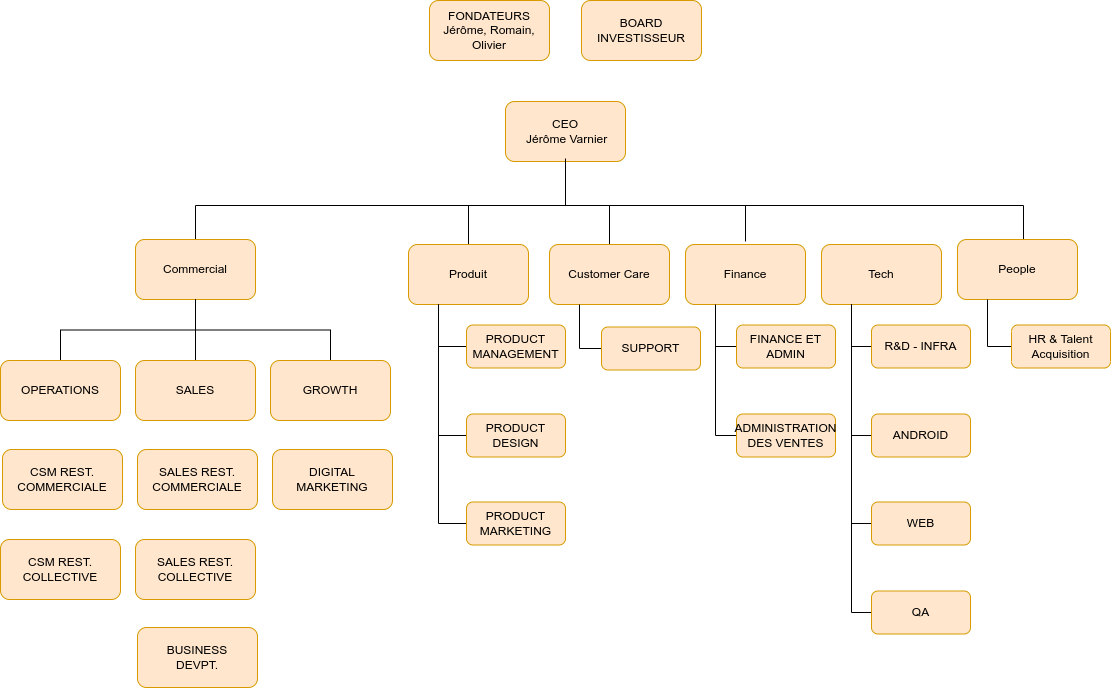

The diagram above was exported from draw.io. Its source (the exported page's mxGraphModel, read from the mxfile embedded in the PNG):
<mxGraphModel dx="1376" dy="893" grid="0" gridSize="10" guides="1" tooltips="1" connect="1" arrows="1" fold="1" page="1" pageScale="1" pageWidth="1169" pageHeight="827" math="0" shadow="0">
  <root>
    <mxCell id="0" />
    <mxCell id="1" parent="0" />
    <mxCell id="5NEU0RGubXOLUlsoByYT-1" value="FONDATEURS&lt;br&gt;Jérôme, Romain, Olivier" style="rounded=1;whiteSpace=wrap;html=1;fillColor=#ffe6cc;strokeColor=#d79b00;" vertex="1" parent="1">
      <mxGeometry x="449" y="37" width="120" height="60" as="geometry" />
    </mxCell>
    <mxCell id="5NEU0RGubXOLUlsoByYT-2" value="BOARD&lt;br/&gt;INVESTISSEUR" style="rounded=1;whiteSpace=wrap;html=1;fillColor=#ffe6cc;strokeColor=#d79b00;" vertex="1" parent="1">
      <mxGeometry x="601" y="37" width="120" height="60" as="geometry" />
    </mxCell>
    <mxCell id="5NEU0RGubXOLUlsoByYT-3" value="CEO&lt;br&gt;&amp;nbsp;Jérôme Varnier" style="rounded=1;whiteSpace=wrap;html=1;fillColor=#ffe6cc;strokeColor=#d79b00;" vertex="1" parent="1">
      <mxGeometry x="525" y="138" width="120" height="60" as="geometry" />
    </mxCell>
    <mxCell id="feFBZdz43HPHLCjJrqV2-11" style="edgeStyle=orthogonalEdgeStyle;rounded=0;orthogonalLoop=1;jettySize=auto;html=1;endArrow=none;endFill=0;exitX=0.5;exitY=0;exitDx=0;exitDy=0;" edge="1" parent="1" source="5NEU0RGubXOLUlsoByYT-4">
      <mxGeometry relative="1" as="geometry">
        <mxPoint x="214" y="264" as="sourcePoint" />
        <mxPoint x="585" y="197" as="targetPoint" />
        <Array as="points">
          <mxPoint x="215" y="242" />
          <mxPoint x="585" y="242" />
        </Array>
      </mxGeometry>
    </mxCell>
    <mxCell id="5NEU0RGubXOLUlsoByYT-4" value="Commercial" style="rounded=1;whiteSpace=wrap;html=1;fillColor=#ffe6cc;strokeColor=#d79b00;" vertex="1" parent="1">
      <mxGeometry x="155" y="276" width="120" height="60" as="geometry" />
    </mxCell>
    <mxCell id="feFBZdz43HPHLCjJrqV2-22" style="edgeStyle=orthogonalEdgeStyle;rounded=0;orthogonalLoop=1;jettySize=auto;html=1;exitX=0.5;exitY=0;exitDx=0;exitDy=0;endArrow=none;endFill=0;" edge="1" parent="1" source="5NEU0RGubXOLUlsoByYT-5" target="5NEU0RGubXOLUlsoByYT-4">
      <mxGeometry relative="1" as="geometry" />
    </mxCell>
    <mxCell id="5NEU0RGubXOLUlsoByYT-5" value="OPERATIONS" style="rounded=1;whiteSpace=wrap;html=1;fillColor=#ffe6cc;strokeColor=#d79b00;" vertex="1" parent="1">
      <mxGeometry x="20" y="397" width="120" height="60" as="geometry" />
    </mxCell>
    <mxCell id="feFBZdz43HPHLCjJrqV2-32" style="edgeStyle=orthogonalEdgeStyle;rounded=0;orthogonalLoop=1;jettySize=auto;html=1;exitX=0.5;exitY=0;exitDx=0;exitDy=0;entryX=0.5;entryY=1;entryDx=0;entryDy=0;endArrow=none;endFill=0;" edge="1" parent="1">
      <mxGeometry relative="1" as="geometry">
        <mxPoint x="488" y="283" as="sourcePoint" />
        <mxPoint x="585" y="200" as="targetPoint" />
        <Array as="points">
          <mxPoint x="488" y="242" />
          <mxPoint x="585" y="242" />
        </Array>
      </mxGeometry>
    </mxCell>
    <mxCell id="5NEU0RGubXOLUlsoByYT-8" value="Produit" style="rounded=1;whiteSpace=wrap;html=1;fillColor=#ffe6cc;strokeColor=#d79b00;" vertex="1" parent="1">
      <mxGeometry x="428" y="281" width="120" height="60" as="geometry" />
    </mxCell>
    <mxCell id="feFBZdz43HPHLCjJrqV2-38" style="edgeStyle=orthogonalEdgeStyle;rounded=0;orthogonalLoop=1;jettySize=auto;html=1;exitX=0.25;exitY=1;exitDx=0;exitDy=0;entryX=0;entryY=0.5;entryDx=0;entryDy=0;endArrow=none;endFill=0;" edge="1" parent="1" source="5NEU0RGubXOLUlsoByYT-9" target="5NEU0RGubXOLUlsoByYT-28">
      <mxGeometry relative="1" as="geometry" />
    </mxCell>
    <mxCell id="feFBZdz43HPHLCjJrqV2-40" style="edgeStyle=orthogonalEdgeStyle;rounded=0;orthogonalLoop=1;jettySize=auto;html=1;exitX=0.5;exitY=0;exitDx=0;exitDy=0;entryX=0.5;entryY=1;entryDx=0;entryDy=0;endArrow=none;endFill=0;" edge="1" parent="1">
      <mxGeometry relative="1" as="geometry">
        <mxPoint x="765" y="278" as="sourcePoint" />
        <mxPoint x="585" y="195" as="targetPoint" />
        <Array as="points">
          <mxPoint x="765" y="242" />
          <mxPoint x="585" y="242" />
        </Array>
      </mxGeometry>
    </mxCell>
    <mxCell id="5NEU0RGubXOLUlsoByYT-9" value="Finance" style="rounded=1;whiteSpace=wrap;html=1;fillColor=#ffe6cc;strokeColor=#d79b00;" vertex="1" parent="1">
      <mxGeometry x="705" y="281" width="120" height="60" as="geometry" />
    </mxCell>
    <mxCell id="feFBZdz43HPHLCjJrqV2-13" style="edgeStyle=orthogonalEdgeStyle;rounded=0;orthogonalLoop=1;jettySize=auto;html=1;exitX=0.5;exitY=0;exitDx=0;exitDy=0;entryX=0.5;entryY=1;entryDx=0;entryDy=0;endArrow=none;endFill=0;" edge="1" parent="1" source="5NEU0RGubXOLUlsoByYT-13" target="5NEU0RGubXOLUlsoByYT-3">
      <mxGeometry relative="1" as="geometry">
        <Array as="points">
          <mxPoint x="629" y="242" />
          <mxPoint x="585" y="242" />
        </Array>
      </mxGeometry>
    </mxCell>
    <mxCell id="5NEU0RGubXOLUlsoByYT-13" value="Customer Care" style="rounded=1;whiteSpace=wrap;html=1;fillColor=#ffe6cc;strokeColor=#d79b00;" vertex="1" parent="1">
      <mxGeometry x="569" y="281" width="120" height="60" as="geometry" />
    </mxCell>
    <mxCell id="feFBZdz43HPHLCjJrqV2-16" style="edgeStyle=orthogonalEdgeStyle;rounded=0;orthogonalLoop=1;jettySize=auto;html=1;exitX=0.5;exitY=0;exitDx=0;exitDy=0;endArrow=none;endFill=0;entryX=0.5;entryY=1;entryDx=0;entryDy=0;" edge="1" parent="1" target="5NEU0RGubXOLUlsoByYT-3">
      <mxGeometry relative="1" as="geometry">
        <mxPoint x="1043" y="306" as="sourcePoint" />
        <mxPoint x="585" y="177" as="targetPoint" />
        <Array as="points">
          <mxPoint x="1043" y="242" />
          <mxPoint x="585" y="242" />
        </Array>
      </mxGeometry>
    </mxCell>
    <mxCell id="5NEU0RGubXOLUlsoByYT-14" value="People" style="rounded=1;whiteSpace=wrap;html=1;fillColor=#ffe6cc;strokeColor=#d79b00;" vertex="1" parent="1">
      <mxGeometry x="977" y="276" width="120" height="60" as="geometry" />
    </mxCell>
    <mxCell id="5NEU0RGubXOLUlsoByYT-15" value="Tech" style="rounded=1;whiteSpace=wrap;html=1;fillColor=#ffe6cc;strokeColor=#d79b00;" vertex="1" parent="1">
      <mxGeometry x="841" y="281" width="120" height="60" as="geometry" />
    </mxCell>
    <mxCell id="feFBZdz43HPHLCjJrqV2-18" style="edgeStyle=orthogonalEdgeStyle;rounded=0;orthogonalLoop=1;jettySize=auto;html=1;exitX=0.5;exitY=0;exitDx=0;exitDy=0;entryX=0.5;entryY=1;entryDx=0;entryDy=0;endArrow=none;endFill=0;" edge="1" parent="1" source="5NEU0RGubXOLUlsoByYT-16" target="5NEU0RGubXOLUlsoByYT-4">
      <mxGeometry relative="1" as="geometry" />
    </mxCell>
    <mxCell id="5NEU0RGubXOLUlsoByYT-16" value="SALES" style="rounded=1;whiteSpace=wrap;html=1;fillColor=#ffe6cc;strokeColor=#d79b00;" vertex="1" parent="1">
      <mxGeometry x="155" y="397" width="120" height="60" as="geometry" />
    </mxCell>
    <mxCell id="feFBZdz43HPHLCjJrqV2-21" style="edgeStyle=orthogonalEdgeStyle;rounded=0;orthogonalLoop=1;jettySize=auto;html=1;exitX=0.5;exitY=0;exitDx=0;exitDy=0;entryX=0.5;entryY=1;entryDx=0;entryDy=0;endArrow=none;endFill=0;" edge="1" parent="1" source="5NEU0RGubXOLUlsoByYT-17" target="5NEU0RGubXOLUlsoByYT-4">
      <mxGeometry relative="1" as="geometry" />
    </mxCell>
    <mxCell id="5NEU0RGubXOLUlsoByYT-17" value="GROWTH" style="rounded=1;whiteSpace=wrap;html=1;fillColor=#ffe6cc;strokeColor=#d79b00;" vertex="1" parent="1">
      <mxGeometry x="290" y="397" width="120" height="60" as="geometry" />
    </mxCell>
    <mxCell id="5NEU0RGubXOLUlsoByYT-18" value="CSM REST.&lt;br/&gt;COMMERCIALE" style="rounded=1;whiteSpace=wrap;html=1;fillColor=#ffe6cc;strokeColor=#d79b00;" vertex="1" parent="1">
      <mxGeometry x="22" y="486" width="120" height="60" as="geometry" />
    </mxCell>
    <mxCell id="5NEU0RGubXOLUlsoByYT-19" value="SALES REST.&lt;br/&gt;COMMERCIALE" style="rounded=1;whiteSpace=wrap;html=1;fillColor=#ffe6cc;strokeColor=#d79b00;" vertex="1" parent="1">
      <mxGeometry x="157" y="486" width="120" height="60" as="geometry" />
    </mxCell>
    <mxCell id="5NEU0RGubXOLUlsoByYT-20" value="DIGITAL&lt;br/&gt;MARKETING" style="rounded=1;whiteSpace=wrap;html=1;fillColor=#ffe6cc;strokeColor=#d79b00;" vertex="1" parent="1">
      <mxGeometry x="292" y="486" width="120" height="60" as="geometry" />
    </mxCell>
    <mxCell id="5NEU0RGubXOLUlsoByYT-21" value="CSM REST.&lt;br/&gt;COLLECTIVE" style="rounded=1;whiteSpace=wrap;html=1;fillColor=#ffe6cc;strokeColor=#d79b00;" vertex="1" parent="1">
      <mxGeometry x="20" y="576" width="120" height="60" as="geometry" />
    </mxCell>
    <mxCell id="5NEU0RGubXOLUlsoByYT-22" value="SALES REST.&lt;br/&gt;COLLECTIVE" style="rounded=1;whiteSpace=wrap;html=1;fillColor=#ffe6cc;strokeColor=#d79b00;" vertex="1" parent="1">
      <mxGeometry x="155" y="576" width="120" height="60" as="geometry" />
    </mxCell>
    <mxCell id="5NEU0RGubXOLUlsoByYT-25" value="BUSINESS&lt;br/&gt;DEVPT." style="rounded=1;whiteSpace=wrap;html=1;fillColor=#ffe6cc;strokeColor=#d79b00;" vertex="1" parent="1">
      <mxGeometry x="157" y="664" width="120" height="60" as="geometry" />
    </mxCell>
    <mxCell id="feFBZdz43HPHLCjJrqV2-36" style="edgeStyle=orthogonalEdgeStyle;rounded=0;orthogonalLoop=1;jettySize=auto;html=1;exitX=0;exitY=0.5;exitDx=0;exitDy=0;entryX=0.25;entryY=1;entryDx=0;entryDy=0;endArrow=none;endFill=0;" edge="1" parent="1" source="5NEU0RGubXOLUlsoByYT-27" target="5NEU0RGubXOLUlsoByYT-8">
      <mxGeometry relative="1" as="geometry" />
    </mxCell>
    <mxCell id="5NEU0RGubXOLUlsoByYT-27" value="PRODUCT&lt;br/&gt;MANAGEMENT" style="rounded=1;whiteSpace=wrap;html=1;fillColor=#ffe6cc;strokeColor=#d79b00;" vertex="1" parent="1">
      <mxGeometry x="486" y="361.5" width="99" height="43" as="geometry" />
    </mxCell>
    <mxCell id="5NEU0RGubXOLUlsoByYT-28" value="FINANCE ET&lt;br/&gt;ADMIN" style="rounded=1;whiteSpace=wrap;html=1;fillColor=#ffe6cc;strokeColor=#d79b00;" vertex="1" parent="1">
      <mxGeometry x="756" y="361.5" width="99" height="43" as="geometry" />
    </mxCell>
    <mxCell id="feFBZdz43HPHLCjJrqV2-37" style="edgeStyle=orthogonalEdgeStyle;rounded=0;orthogonalLoop=1;jettySize=auto;html=1;exitX=0;exitY=0.5;exitDx=0;exitDy=0;entryX=0.25;entryY=1;entryDx=0;entryDy=0;endArrow=none;endFill=0;" edge="1" parent="1" source="5NEU0RGubXOLUlsoByYT-29" target="5NEU0RGubXOLUlsoByYT-13">
      <mxGeometry relative="1" as="geometry" />
    </mxCell>
    <mxCell id="5NEU0RGubXOLUlsoByYT-29" value="SUPPORT" style="rounded=1;whiteSpace=wrap;html=1;fillColor=#ffe6cc;strokeColor=#d79b00;" vertex="1" parent="1">
      <mxGeometry x="621" y="363.5" width="99" height="43" as="geometry" />
    </mxCell>
    <mxCell id="feFBZdz43HPHLCjJrqV2-46" style="edgeStyle=orthogonalEdgeStyle;rounded=0;orthogonalLoop=1;jettySize=auto;html=1;exitX=0;exitY=0.5;exitDx=0;exitDy=0;entryX=0.25;entryY=1;entryDx=0;entryDy=0;endArrow=none;endFill=0;" edge="1" parent="1" source="5NEU0RGubXOLUlsoByYT-30" target="5NEU0RGubXOLUlsoByYT-14">
      <mxGeometry relative="1" as="geometry" />
    </mxCell>
    <mxCell id="5NEU0RGubXOLUlsoByYT-30" value="HR &amp;amp; Talent&lt;br/&gt;Acquisition" style="rounded=1;whiteSpace=wrap;html=1;fillColor=#ffe6cc;strokeColor=#d79b00;" vertex="1" parent="1">
      <mxGeometry x="1031" y="361.5" width="99" height="43" as="geometry" />
    </mxCell>
    <mxCell id="feFBZdz43HPHLCjJrqV2-42" style="edgeStyle=orthogonalEdgeStyle;rounded=0;orthogonalLoop=1;jettySize=auto;html=1;exitX=0;exitY=0.5;exitDx=0;exitDy=0;entryX=0.25;entryY=1;entryDx=0;entryDy=0;endArrow=none;endFill=0;" edge="1" parent="1" source="5NEU0RGubXOLUlsoByYT-31" target="5NEU0RGubXOLUlsoByYT-15">
      <mxGeometry relative="1" as="geometry" />
    </mxCell>
    <mxCell id="5NEU0RGubXOLUlsoByYT-31" value="R&amp;amp;D - INFRA" style="rounded=1;whiteSpace=wrap;html=1;fillColor=#ffe6cc;strokeColor=#d79b00;" vertex="1" parent="1">
      <mxGeometry x="891" y="361.5" width="99" height="43" as="geometry" />
    </mxCell>
    <mxCell id="feFBZdz43HPHLCjJrqV2-35" style="edgeStyle=orthogonalEdgeStyle;rounded=0;orthogonalLoop=1;jettySize=auto;html=1;exitX=0;exitY=0.5;exitDx=0;exitDy=0;entryX=0.25;entryY=1;entryDx=0;entryDy=0;endArrow=none;endFill=0;" edge="1" parent="1" source="5NEU0RGubXOLUlsoByYT-32" target="5NEU0RGubXOLUlsoByYT-8">
      <mxGeometry relative="1" as="geometry" />
    </mxCell>
    <mxCell id="5NEU0RGubXOLUlsoByYT-32" value="PRODUCT&lt;br/&gt;DESIGN" style="rounded=1;whiteSpace=wrap;html=1;fillColor=#ffe6cc;strokeColor=#d79b00;" vertex="1" parent="1">
      <mxGeometry x="486" y="450.5" width="99" height="43" as="geometry" />
    </mxCell>
    <mxCell id="feFBZdz43HPHLCjJrqV2-41" style="edgeStyle=orthogonalEdgeStyle;rounded=0;orthogonalLoop=1;jettySize=auto;html=1;exitX=0;exitY=0.5;exitDx=0;exitDy=0;entryX=0.25;entryY=1;entryDx=0;entryDy=0;endArrow=none;endFill=0;" edge="1" parent="1" source="5NEU0RGubXOLUlsoByYT-33" target="5NEU0RGubXOLUlsoByYT-9">
      <mxGeometry relative="1" as="geometry" />
    </mxCell>
    <mxCell id="5NEU0RGubXOLUlsoByYT-33" value="ADMINISTRATION&lt;br/&gt;DES VENTES" style="rounded=1;whiteSpace=wrap;html=1;fillColor=#ffe6cc;strokeColor=#d79b00;" vertex="1" parent="1">
      <mxGeometry x="756" y="450.5" width="99" height="43" as="geometry" />
    </mxCell>
    <mxCell id="feFBZdz43HPHLCjJrqV2-43" style="edgeStyle=orthogonalEdgeStyle;rounded=0;orthogonalLoop=1;jettySize=auto;html=1;exitX=0;exitY=0.5;exitDx=0;exitDy=0;entryX=0.25;entryY=1;entryDx=0;entryDy=0;endArrow=none;endFill=0;" edge="1" parent="1" source="5NEU0RGubXOLUlsoByYT-36" target="5NEU0RGubXOLUlsoByYT-15">
      <mxGeometry relative="1" as="geometry" />
    </mxCell>
    <mxCell id="5NEU0RGubXOLUlsoByYT-36" value="ANDROID" style="rounded=1;whiteSpace=wrap;html=1;fillColor=#ffe6cc;strokeColor=#d79b00;" vertex="1" parent="1">
      <mxGeometry x="891" y="450.5" width="99" height="43" as="geometry" />
    </mxCell>
    <mxCell id="feFBZdz43HPHLCjJrqV2-30" style="edgeStyle=orthogonalEdgeStyle;rounded=0;orthogonalLoop=1;jettySize=auto;html=1;exitX=0;exitY=0.5;exitDx=0;exitDy=0;entryX=0.25;entryY=1;entryDx=0;entryDy=0;endArrow=none;endFill=0;" edge="1" parent="1" source="5NEU0RGubXOLUlsoByYT-37" target="5NEU0RGubXOLUlsoByYT-8">
      <mxGeometry relative="1" as="geometry" />
    </mxCell>
    <mxCell id="5NEU0RGubXOLUlsoByYT-37" value="PRODUCT&lt;br/&gt;MARKETING" style="rounded=1;whiteSpace=wrap;html=1;fillColor=#ffe6cc;strokeColor=#d79b00;" vertex="1" parent="1">
      <mxGeometry x="486" y="538.5" width="99" height="43" as="geometry" />
    </mxCell>
    <mxCell id="feFBZdz43HPHLCjJrqV2-44" style="edgeStyle=orthogonalEdgeStyle;rounded=0;orthogonalLoop=1;jettySize=auto;html=1;exitX=0;exitY=0.5;exitDx=0;exitDy=0;entryX=0.25;entryY=1;entryDx=0;entryDy=0;endArrow=none;endFill=0;" edge="1" parent="1" source="5NEU0RGubXOLUlsoByYT-41" target="5NEU0RGubXOLUlsoByYT-15">
      <mxGeometry relative="1" as="geometry" />
    </mxCell>
    <mxCell id="5NEU0RGubXOLUlsoByYT-41" value="WEB" style="rounded=1;whiteSpace=wrap;html=1;fillColor=#ffe6cc;strokeColor=#d79b00;" vertex="1" parent="1">
      <mxGeometry x="891" y="538.5" width="99" height="43" as="geometry" />
    </mxCell>
    <mxCell id="feFBZdz43HPHLCjJrqV2-45" style="edgeStyle=orthogonalEdgeStyle;rounded=0;orthogonalLoop=1;jettySize=auto;html=1;exitX=0;exitY=0.5;exitDx=0;exitDy=0;entryX=0.25;entryY=1;entryDx=0;entryDy=0;endArrow=none;endFill=0;" edge="1" parent="1" source="5NEU0RGubXOLUlsoByYT-46" target="5NEU0RGubXOLUlsoByYT-15">
      <mxGeometry relative="1" as="geometry" />
    </mxCell>
    <mxCell id="5NEU0RGubXOLUlsoByYT-46" value="QA" style="rounded=1;whiteSpace=wrap;html=1;fillColor=#ffe6cc;strokeColor=#d79b00;" vertex="1" parent="1">
      <mxGeometry x="891" y="627.5" width="99" height="43" as="geometry" />
    </mxCell>
  </root>
</mxGraphModel>